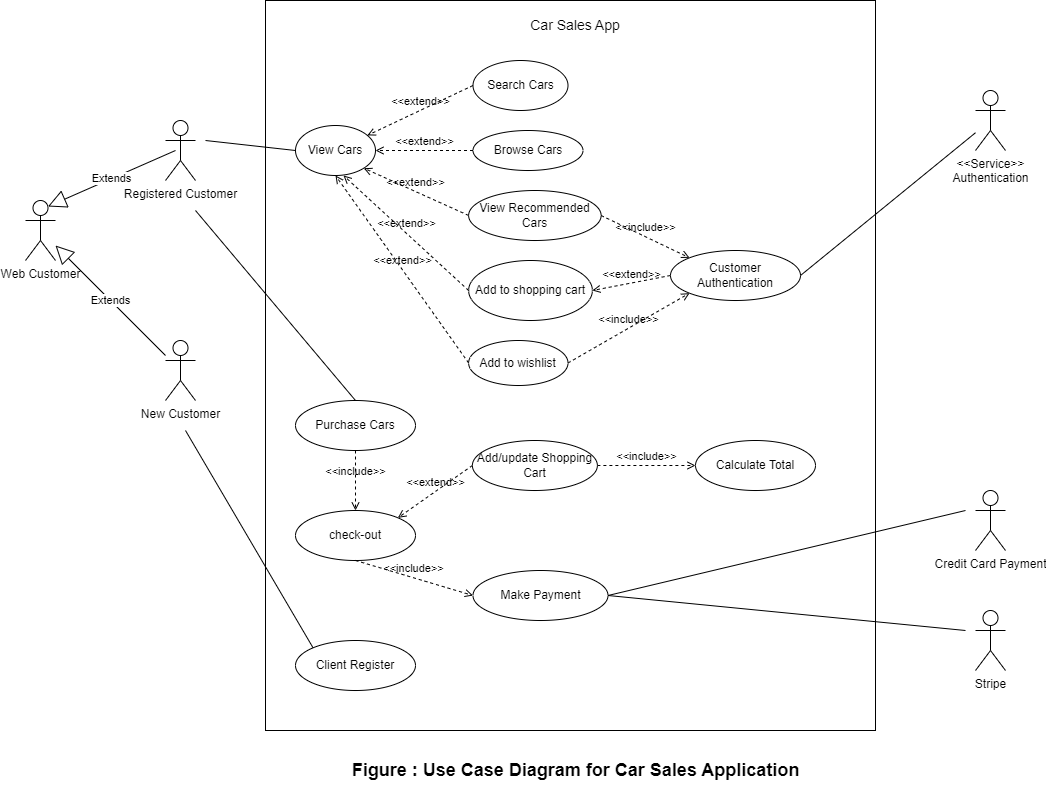

The diagram above was exported from draw.io. Its source (the exported page's mxGraphModel, read from the mxfile embedded in the PNG):
<mxGraphModel dx="1120" dy="484" grid="0" gridSize="10" guides="1" tooltips="1" connect="1" arrows="1" fold="1" page="1" pageScale="1" pageWidth="1169" pageHeight="1654" math="0" shadow="0">
  <root>
    <mxCell id="0" />
    <mxCell id="1" parent="0" />
    <mxCell id="D6ekjZ7qaeEhOdDuVM3l-2" value="" style="rounded=0;whiteSpace=wrap;html=1;" vertex="1" parent="1">
      <mxGeometry x="320" y="200" width="610" height="730" as="geometry" />
    </mxCell>
    <mxCell id="D6ekjZ7qaeEhOdDuVM3l-3" value="Web Customer" style="shape=umlActor;verticalLabelPosition=bottom;verticalAlign=top;html=1;" vertex="1" parent="1">
      <mxGeometry x="80" y="400" width="30" height="60" as="geometry" />
    </mxCell>
    <mxCell id="D6ekjZ7qaeEhOdDuVM3l-4" value="Credit Card Payment" style="shape=umlActor;verticalLabelPosition=bottom;verticalAlign=top;html=1;" vertex="1" parent="1">
      <mxGeometry x="1030" y="690" width="30" height="60" as="geometry" />
    </mxCell>
    <mxCell id="D6ekjZ7qaeEhOdDuVM3l-5" value="New Customer" style="shape=umlActor;verticalLabelPosition=bottom;verticalAlign=top;html=1;" vertex="1" parent="1">
      <mxGeometry x="220" y="540" width="30" height="60" as="geometry" />
    </mxCell>
    <mxCell id="D6ekjZ7qaeEhOdDuVM3l-6" value="Registered Customer" style="shape=umlActor;verticalLabelPosition=bottom;verticalAlign=top;html=1;" vertex="1" parent="1">
      <mxGeometry x="220" y="320" width="30" height="60" as="geometry" />
    </mxCell>
    <mxCell id="D6ekjZ7qaeEhOdDuVM3l-7" value="Stripe" style="shape=umlActor;verticalLabelPosition=bottom;verticalAlign=top;html=1;" vertex="1" parent="1">
      <mxGeometry x="1030" y="810" width="30" height="60" as="geometry" />
    </mxCell>
    <mxCell id="D6ekjZ7qaeEhOdDuVM3l-8" value="&amp;lt;&amp;lt;Service&amp;gt;&amp;gt;&lt;br&gt;Authentication" style="shape=umlActor;verticalLabelPosition=bottom;verticalAlign=top;html=1;" vertex="1" parent="1">
      <mxGeometry x="1030" y="290" width="30" height="60" as="geometry" />
    </mxCell>
    <mxCell id="D6ekjZ7qaeEhOdDuVM3l-11" value="View Cars" style="ellipse;whiteSpace=wrap;html=1;" vertex="1" parent="1">
      <mxGeometry x="350" y="325" width="80" height="50" as="geometry" />
    </mxCell>
    <mxCell id="D6ekjZ7qaeEhOdDuVM3l-12" value="View Recommended Cars" style="ellipse;whiteSpace=wrap;html=1;" vertex="1" parent="1">
      <mxGeometry x="523.13" y="390" width="132.5" height="50" as="geometry" />
    </mxCell>
    <mxCell id="D6ekjZ7qaeEhOdDuVM3l-13" value="Search Cars" style="ellipse;whiteSpace=wrap;html=1;" vertex="1" parent="1">
      <mxGeometry x="527.5" y="260" width="95" height="50" as="geometry" />
    </mxCell>
    <mxCell id="D6ekjZ7qaeEhOdDuVM3l-14" value="Client Register" style="ellipse;whiteSpace=wrap;html=1;" vertex="1" parent="1">
      <mxGeometry x="350" y="840" width="120" height="50" as="geometry" />
    </mxCell>
    <mxCell id="D6ekjZ7qaeEhOdDuVM3l-15" value="check-out" style="ellipse;whiteSpace=wrap;html=1;" vertex="1" parent="1">
      <mxGeometry x="350" y="710" width="120" height="50" as="geometry" />
    </mxCell>
    <mxCell id="D6ekjZ7qaeEhOdDuVM3l-16" value="Purchase Cars" style="ellipse;whiteSpace=wrap;html=1;" vertex="1" parent="1">
      <mxGeometry x="350" y="600" width="120" height="50" as="geometry" />
    </mxCell>
    <mxCell id="D6ekjZ7qaeEhOdDuVM3l-17" value="Calculate Total" style="ellipse;whiteSpace=wrap;html=1;" vertex="1" parent="1">
      <mxGeometry x="750" y="640" width="120" height="50" as="geometry" />
    </mxCell>
    <mxCell id="D6ekjZ7qaeEhOdDuVM3l-18" value="Make Payment" style="ellipse;whiteSpace=wrap;html=1;" vertex="1" parent="1">
      <mxGeometry x="527.5" y="770" width="135" height="50" as="geometry" />
    </mxCell>
    <mxCell id="D6ekjZ7qaeEhOdDuVM3l-19" value="Add/update Shopping Cart" style="ellipse;whiteSpace=wrap;html=1;" vertex="1" parent="1">
      <mxGeometry x="526.88" y="640" width="125" height="50" as="geometry" />
    </mxCell>
    <mxCell id="D6ekjZ7qaeEhOdDuVM3l-20" value="Customer Authentication" style="ellipse;whiteSpace=wrap;html=1;" vertex="1" parent="1">
      <mxGeometry x="725" y="450" width="130" height="50" as="geometry" />
    </mxCell>
    <mxCell id="D6ekjZ7qaeEhOdDuVM3l-21" value="Add to wishlist" style="ellipse;whiteSpace=wrap;html=1;" vertex="1" parent="1">
      <mxGeometry x="523.13" y="540" width="99.37" height="45" as="geometry" />
    </mxCell>
    <mxCell id="D6ekjZ7qaeEhOdDuVM3l-22" value="Add to shopping cart" style="ellipse;whiteSpace=wrap;html=1;" vertex="1" parent="1">
      <mxGeometry x="523.13" y="460" width="123.75" height="60" as="geometry" />
    </mxCell>
    <mxCell id="D6ekjZ7qaeEhOdDuVM3l-23" value="Browse Cars" style="ellipse;whiteSpace=wrap;html=1;" vertex="1" parent="1">
      <mxGeometry x="527.5" y="330" width="110" height="40" as="geometry" />
    </mxCell>
    <mxCell id="D6ekjZ7qaeEhOdDuVM3l-24" value="&amp;lt;&amp;lt;extend&amp;gt;&amp;gt;" style="html=1;verticalAlign=bottom;labelBackgroundColor=none;endArrow=open;endFill=0;dashed=1;rounded=0;exitX=0;exitY=0.5;exitDx=0;exitDy=0;" edge="1" parent="1" source="D6ekjZ7qaeEhOdDuVM3l-13" target="D6ekjZ7qaeEhOdDuVM3l-11">
      <mxGeometry width="160" relative="1" as="geometry">
        <mxPoint x="490" y="330" as="sourcePoint" />
        <mxPoint x="650" y="330" as="targetPoint" />
      </mxGeometry>
    </mxCell>
    <mxCell id="D6ekjZ7qaeEhOdDuVM3l-25" value="&amp;lt;&amp;lt;extend&amp;gt;&amp;gt;" style="html=1;verticalAlign=bottom;labelBackgroundColor=none;endArrow=open;endFill=0;dashed=1;rounded=0;entryX=1;entryY=0.5;entryDx=0;entryDy=0;exitX=0;exitY=0.5;exitDx=0;exitDy=0;" edge="1" parent="1" source="D6ekjZ7qaeEhOdDuVM3l-23" target="D6ekjZ7qaeEhOdDuVM3l-11">
      <mxGeometry width="160" relative="1" as="geometry">
        <mxPoint x="490" y="330" as="sourcePoint" />
        <mxPoint x="650" y="330" as="targetPoint" />
      </mxGeometry>
    </mxCell>
    <mxCell id="D6ekjZ7qaeEhOdDuVM3l-26" value="&amp;lt;&amp;lt;extend&amp;gt;&amp;gt;" style="html=1;verticalAlign=bottom;labelBackgroundColor=none;endArrow=open;endFill=0;dashed=1;rounded=0;entryX=1;entryY=1;entryDx=0;entryDy=0;exitX=0;exitY=0.5;exitDx=0;exitDy=0;" edge="1" parent="1" source="D6ekjZ7qaeEhOdDuVM3l-12" target="D6ekjZ7qaeEhOdDuVM3l-11">
      <mxGeometry width="160" relative="1" as="geometry">
        <mxPoint x="490" y="330" as="sourcePoint" />
        <mxPoint x="650" y="330" as="targetPoint" />
      </mxGeometry>
    </mxCell>
    <mxCell id="D6ekjZ7qaeEhOdDuVM3l-27" value="&amp;lt;&amp;lt;extend&amp;gt;&amp;gt;" style="html=1;verticalAlign=bottom;labelBackgroundColor=none;endArrow=open;endFill=0;dashed=1;rounded=0;entryX=0.6;entryY=1;entryDx=0;entryDy=0;entryPerimeter=0;exitX=0;exitY=0.5;exitDx=0;exitDy=0;" edge="1" parent="1" source="D6ekjZ7qaeEhOdDuVM3l-22" target="D6ekjZ7qaeEhOdDuVM3l-11">
      <mxGeometry width="160" relative="1" as="geometry">
        <mxPoint x="490" y="330" as="sourcePoint" />
        <mxPoint x="650" y="330" as="targetPoint" />
      </mxGeometry>
    </mxCell>
    <mxCell id="D6ekjZ7qaeEhOdDuVM3l-28" value="&amp;lt;&amp;lt;extend&amp;gt;&amp;gt;" style="html=1;verticalAlign=bottom;labelBackgroundColor=none;endArrow=open;endFill=0;dashed=1;rounded=0;entryX=0.5;entryY=1;entryDx=0;entryDy=0;exitX=0;exitY=0.5;exitDx=0;exitDy=0;" edge="1" parent="1" source="D6ekjZ7qaeEhOdDuVM3l-21" target="D6ekjZ7qaeEhOdDuVM3l-11">
      <mxGeometry width="160" relative="1" as="geometry">
        <mxPoint x="490" y="330" as="sourcePoint" />
        <mxPoint x="650" y="330" as="targetPoint" />
      </mxGeometry>
    </mxCell>
    <mxCell id="D6ekjZ7qaeEhOdDuVM3l-29" value="&amp;lt;&amp;lt;include&amp;gt;&amp;gt;" style="html=1;verticalAlign=bottom;labelBackgroundColor=none;endArrow=open;endFill=0;dashed=1;rounded=0;entryX=0;entryY=0;entryDx=0;entryDy=0;exitX=1;exitY=0.5;exitDx=0;exitDy=0;" edge="1" parent="1" source="D6ekjZ7qaeEhOdDuVM3l-12" target="D6ekjZ7qaeEhOdDuVM3l-20">
      <mxGeometry width="160" relative="1" as="geometry">
        <mxPoint x="490" y="530" as="sourcePoint" />
        <mxPoint x="650" y="530" as="targetPoint" />
      </mxGeometry>
    </mxCell>
    <mxCell id="D6ekjZ7qaeEhOdDuVM3l-31" value="&amp;lt;&amp;lt;include&amp;gt;&amp;gt;" style="html=1;verticalAlign=bottom;labelBackgroundColor=none;endArrow=open;endFill=0;dashed=1;rounded=0;entryX=0;entryY=1;entryDx=0;entryDy=0;exitX=1;exitY=0.5;exitDx=0;exitDy=0;" edge="1" parent="1" source="D6ekjZ7qaeEhOdDuVM3l-21" target="D6ekjZ7qaeEhOdDuVM3l-20">
      <mxGeometry width="160" relative="1" as="geometry">
        <mxPoint x="490" y="530" as="sourcePoint" />
        <mxPoint x="650" y="530" as="targetPoint" />
      </mxGeometry>
    </mxCell>
    <mxCell id="D6ekjZ7qaeEhOdDuVM3l-32" value="&amp;lt;&amp;lt;extend&amp;gt;&amp;gt;" style="html=1;verticalAlign=bottom;labelBackgroundColor=none;endArrow=open;endFill=0;dashed=1;rounded=0;entryX=1;entryY=0.5;entryDx=0;entryDy=0;exitX=0;exitY=0.5;exitDx=0;exitDy=0;" edge="1" parent="1" source="D6ekjZ7qaeEhOdDuVM3l-20" target="D6ekjZ7qaeEhOdDuVM3l-22">
      <mxGeometry width="160" relative="1" as="geometry">
        <mxPoint x="490" y="530" as="sourcePoint" />
        <mxPoint x="650" y="530" as="targetPoint" />
      </mxGeometry>
    </mxCell>
    <mxCell id="D6ekjZ7qaeEhOdDuVM3l-33" value="&amp;lt;&amp;lt;include&amp;gt;&amp;gt;" style="html=1;verticalAlign=bottom;labelBackgroundColor=none;endArrow=open;endFill=0;dashed=1;rounded=0;entryX=0.5;entryY=0;entryDx=0;entryDy=0;exitX=0.5;exitY=1;exitDx=0;exitDy=0;" edge="1" parent="1" source="D6ekjZ7qaeEhOdDuVM3l-16" target="D6ekjZ7qaeEhOdDuVM3l-15">
      <mxGeometry width="160" relative="1" as="geometry">
        <mxPoint x="490" y="620" as="sourcePoint" />
        <mxPoint x="650" y="620" as="targetPoint" />
      </mxGeometry>
    </mxCell>
    <mxCell id="D6ekjZ7qaeEhOdDuVM3l-34" value="&amp;lt;&amp;lt;include&amp;gt;&amp;gt;" style="html=1;verticalAlign=bottom;labelBackgroundColor=none;endArrow=open;endFill=0;dashed=1;rounded=0;exitX=0.5;exitY=1;exitDx=0;exitDy=0;entryX=0;entryY=0.5;entryDx=0;entryDy=0;" edge="1" parent="1" source="D6ekjZ7qaeEhOdDuVM3l-15" target="D6ekjZ7qaeEhOdDuVM3l-18">
      <mxGeometry width="160" relative="1" as="geometry">
        <mxPoint x="490" y="620" as="sourcePoint" />
        <mxPoint x="650" y="620" as="targetPoint" />
      </mxGeometry>
    </mxCell>
    <mxCell id="D6ekjZ7qaeEhOdDuVM3l-35" value="&amp;lt;&amp;lt;extend&amp;gt;&amp;gt;" style="html=1;verticalAlign=bottom;labelBackgroundColor=none;endArrow=open;endFill=0;dashed=1;rounded=0;entryX=1;entryY=0;entryDx=0;entryDy=0;exitX=0;exitY=0.5;exitDx=0;exitDy=0;" edge="1" parent="1" source="D6ekjZ7qaeEhOdDuVM3l-19" target="D6ekjZ7qaeEhOdDuVM3l-15">
      <mxGeometry width="160" relative="1" as="geometry">
        <mxPoint x="490" y="620" as="sourcePoint" />
        <mxPoint x="650" y="620" as="targetPoint" />
      </mxGeometry>
    </mxCell>
    <mxCell id="D6ekjZ7qaeEhOdDuVM3l-36" value="&amp;lt;&amp;lt;include&amp;gt;&amp;gt;" style="html=1;verticalAlign=bottom;labelBackgroundColor=none;endArrow=open;endFill=0;dashed=1;rounded=0;entryX=0;entryY=0.5;entryDx=0;entryDy=0;exitX=1;exitY=0.5;exitDx=0;exitDy=0;" edge="1" parent="1" source="D6ekjZ7qaeEhOdDuVM3l-19" target="D6ekjZ7qaeEhOdDuVM3l-17">
      <mxGeometry width="160" relative="1" as="geometry">
        <mxPoint x="490" y="620" as="sourcePoint" />
        <mxPoint x="650" y="620" as="targetPoint" />
      </mxGeometry>
    </mxCell>
    <mxCell id="D6ekjZ7qaeEhOdDuVM3l-37" value="Extends" style="endArrow=block;endSize=16;endFill=0;html=1;rounded=0;" edge="1" parent="1" source="D6ekjZ7qaeEhOdDuVM3l-5" target="D6ekjZ7qaeEhOdDuVM3l-3">
      <mxGeometry width="160" relative="1" as="geometry">
        <mxPoint x="140" y="520" as="sourcePoint" />
        <mxPoint x="300" y="520" as="targetPoint" />
      </mxGeometry>
    </mxCell>
    <mxCell id="D6ekjZ7qaeEhOdDuVM3l-38" value="Extends" style="endArrow=block;endSize=16;endFill=0;html=1;rounded=0;entryX=0.75;entryY=0.1;entryDx=0;entryDy=0;entryPerimeter=0;" edge="1" parent="1" target="D6ekjZ7qaeEhOdDuVM3l-3">
      <mxGeometry width="160" relative="1" as="geometry">
        <mxPoint x="230" y="350" as="sourcePoint" />
        <mxPoint x="360" y="460" as="targetPoint" />
      </mxGeometry>
    </mxCell>
    <mxCell id="D6ekjZ7qaeEhOdDuVM3l-42" value="" style="endArrow=none;html=1;rounded=0;exitX=1;exitY=0.5;exitDx=0;exitDy=0;" edge="1" parent="1" source="D6ekjZ7qaeEhOdDuVM3l-18">
      <mxGeometry width="50" height="50" relative="1" as="geometry">
        <mxPoint x="550" y="750" as="sourcePoint" />
        <mxPoint x="1020" y="710" as="targetPoint" />
      </mxGeometry>
    </mxCell>
    <mxCell id="D6ekjZ7qaeEhOdDuVM3l-43" value="" style="endArrow=none;html=1;rounded=0;exitX=1;exitY=0.5;exitDx=0;exitDy=0;" edge="1" parent="1" source="D6ekjZ7qaeEhOdDuVM3l-18">
      <mxGeometry width="50" height="50" relative="1" as="geometry">
        <mxPoint x="550" y="750" as="sourcePoint" />
        <mxPoint x="1020" y="830" as="targetPoint" />
      </mxGeometry>
    </mxCell>
    <mxCell id="D6ekjZ7qaeEhOdDuVM3l-44" value="" style="endArrow=none;html=1;rounded=0;entryX=0;entryY=0.5;entryDx=0;entryDy=0;" edge="1" parent="1" target="D6ekjZ7qaeEhOdDuVM3l-11">
      <mxGeometry width="50" height="50" relative="1" as="geometry">
        <mxPoint x="260" y="340" as="sourcePoint" />
        <mxPoint x="600" y="400" as="targetPoint" />
      </mxGeometry>
    </mxCell>
    <mxCell id="D6ekjZ7qaeEhOdDuVM3l-45" value="" style="endArrow=none;html=1;rounded=0;entryX=0.5;entryY=0;entryDx=0;entryDy=0;" edge="1" parent="1" target="D6ekjZ7qaeEhOdDuVM3l-16">
      <mxGeometry width="50" height="50" relative="1" as="geometry">
        <mxPoint x="250" y="410" as="sourcePoint" />
        <mxPoint x="600" y="500" as="targetPoint" />
      </mxGeometry>
    </mxCell>
    <mxCell id="D6ekjZ7qaeEhOdDuVM3l-46" value="" style="endArrow=none;html=1;rounded=0;entryX=0;entryY=0;entryDx=0;entryDy=0;" edge="1" parent="1" target="D6ekjZ7qaeEhOdDuVM3l-14">
      <mxGeometry width="50" height="50" relative="1" as="geometry">
        <mxPoint x="240" y="630" as="sourcePoint" />
        <mxPoint x="600" y="700" as="targetPoint" />
      </mxGeometry>
    </mxCell>
    <mxCell id="D6ekjZ7qaeEhOdDuVM3l-47" value="" style="endArrow=none;html=1;rounded=0;exitX=1;exitY=0.5;exitDx=0;exitDy=0;" edge="1" parent="1" source="D6ekjZ7qaeEhOdDuVM3l-20" target="D6ekjZ7qaeEhOdDuVM3l-8">
      <mxGeometry width="50" height="50" relative="1" as="geometry">
        <mxPoint x="550" y="550" as="sourcePoint" />
        <mxPoint x="600" y="500" as="targetPoint" />
      </mxGeometry>
    </mxCell>
    <mxCell id="D6ekjZ7qaeEhOdDuVM3l-48" value="&lt;font style=&quot;font-size: 14px;&quot;&gt;Car Sales App&lt;/font&gt;" style="text;html=1;strokeColor=none;fillColor=none;align=center;verticalAlign=middle;whiteSpace=wrap;rounded=0;" vertex="1" parent="1">
      <mxGeometry x="570" y="210" width="120" height="30" as="geometry" />
    </mxCell>
    <mxCell id="D6ekjZ7qaeEhOdDuVM3l-49" value="&lt;font style=&quot;font-size: 18px;&quot;&gt;&lt;b&gt;Figure : Use Case Diagram for Car Sales Application&lt;/b&gt;&lt;/font&gt;" style="text;html=1;align=center;verticalAlign=middle;resizable=0;points=[];autosize=1;strokeColor=none;fillColor=none;fontSize=14;" vertex="1" parent="1">
      <mxGeometry x="395" y="950" width="470" height="40" as="geometry" />
    </mxCell>
  </root>
</mxGraphModel>